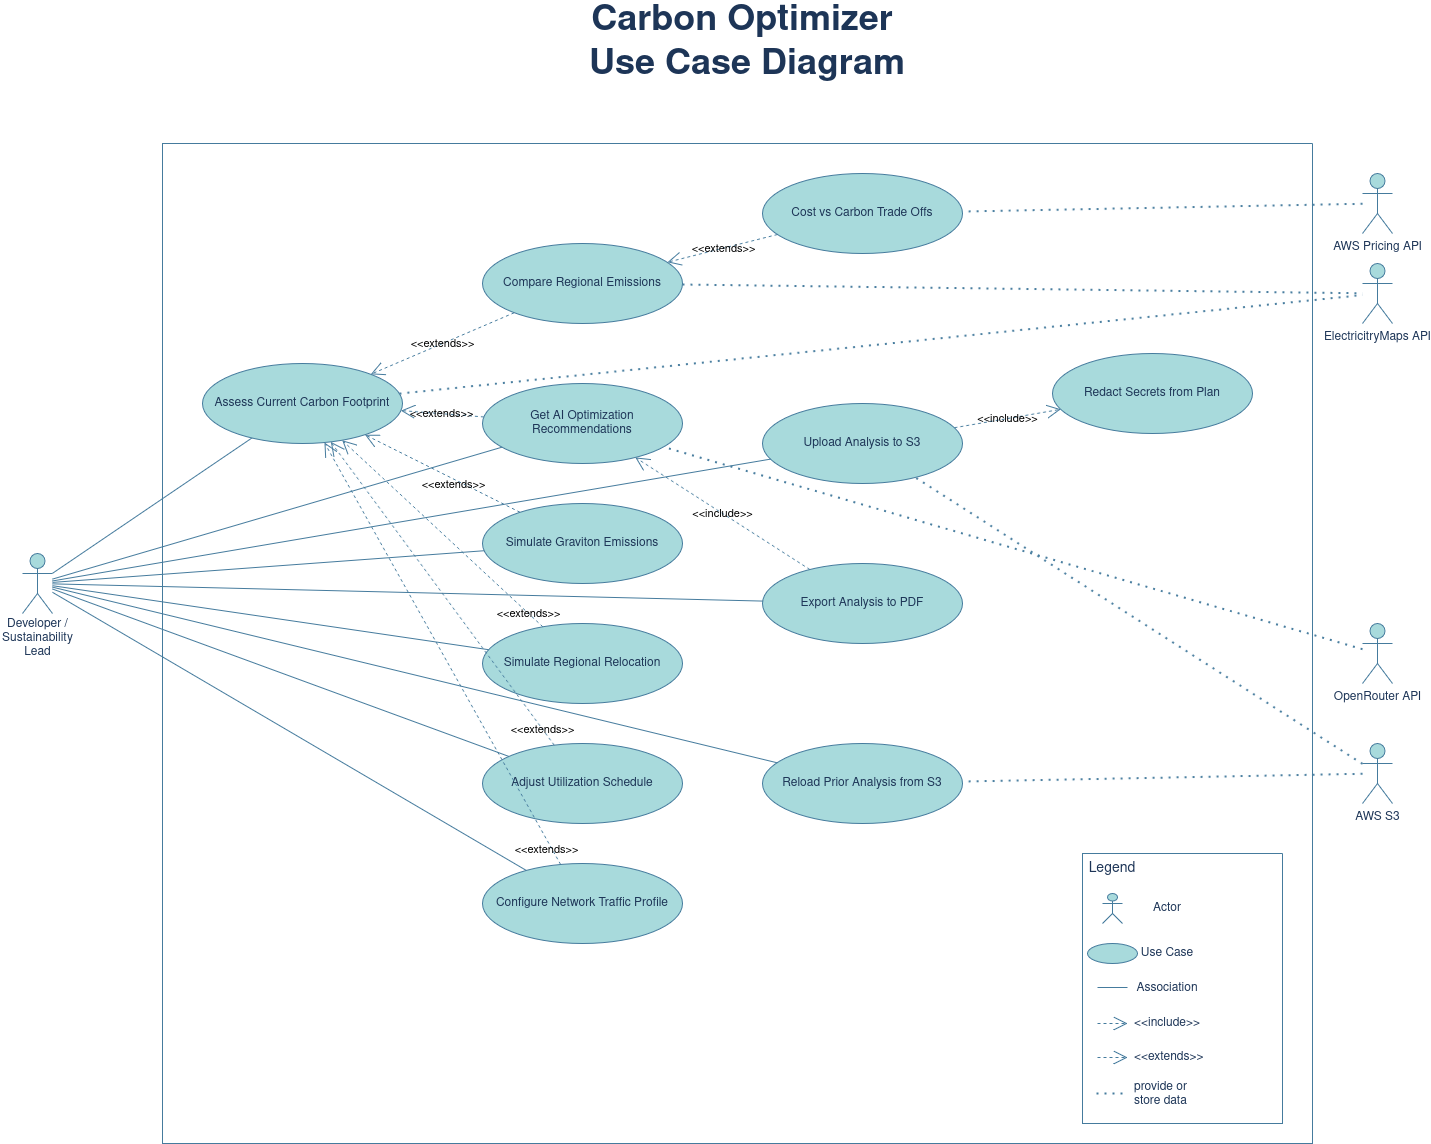

The diagram above was exported from draw.io. Its source (the exported page's mxGraphModel, read from the mxfile embedded in the PNG):
<mxGraphModel dx="2796" dy="2800" grid="1" gridSize="10" guides="1" tooltips="1" connect="1" arrows="1" fold="1" page="1" pageScale="1" pageWidth="850" pageHeight="1100" math="0" shadow="0">
  <root>
    <mxCell id="0" />
    <mxCell id="1" parent="0" />
    <mxCell id="sVaGjTGq2tNHDleDlEmp-2" parent="1" style="shape=umlActor;verticalLabelPosition=bottom;verticalAlign=top;html=1;outlineConnect=0;rounded=0;labelBackgroundColor=none;fillColor=#A8DADC;strokeColor=#457B9D;fontColor=#1D3557;" value=" " vertex="1">
      <mxGeometry height="60" width="30" x="100" y="530" as="geometry" />
    </mxCell>
    <mxCell id="sVaGjTGq2tNHDleDlEmp-6" parent="1" style="ellipse;whiteSpace=wrap;html=1;rounded=0;labelBackgroundColor=none;fillColor=#A8DADC;strokeColor=#457B9D;fontColor=#1D3557;" value="Simulate Graviton Emissions" vertex="1">
      <mxGeometry height="80" width="200" x="560" y="480" as="geometry" />
    </mxCell>
    <mxCell id="sVaGjTGq2tNHDleDlEmp-7" parent="1" style="ellipse;whiteSpace=wrap;html=1;rounded=0;labelBackgroundColor=none;fillColor=#A8DADC;strokeColor=#457B9D;fontColor=#1D3557;" value="Simulate Regional Relocation" vertex="1">
      <mxGeometry height="80" width="200" x="560" y="600" as="geometry" />
    </mxCell>
    <mxCell id="sVaGjTGq2tNHDleDlEmp-8" parent="1" style="ellipse;whiteSpace=wrap;html=1;rounded=0;labelBackgroundColor=none;fillColor=#A8DADC;strokeColor=#457B9D;fontColor=#1D3557;" value="Adjust Utilization Schedule" vertex="1">
      <mxGeometry height="80" width="200" x="560" y="720" as="geometry" />
    </mxCell>
    <mxCell id="sVaGjTGq2tNHDleDlEmp-9" parent="1" style="ellipse;whiteSpace=wrap;html=1;rounded=0;labelBackgroundColor=none;fillColor=#A8DADC;strokeColor=#457B9D;fontColor=#1D3557;" value="Configure Network Traffic Profile" vertex="1">
      <mxGeometry height="80" width="200" x="560" y="840" as="geometry" />
    </mxCell>
    <mxCell id="sVaGjTGq2tNHDleDlEmp-10" parent="1" style="ellipse;whiteSpace=wrap;html=1;rounded=0;labelBackgroundColor=none;fillColor=#A8DADC;strokeColor=#457B9D;fontColor=#1D3557;" value="Export Analysis to PDF" vertex="1">
      <mxGeometry height="80" width="200" x="840" y="540" as="geometry" />
    </mxCell>
    <mxCell id="sVaGjTGq2tNHDleDlEmp-11" parent="1" style="ellipse;whiteSpace=wrap;html=1;rounded=0;labelBackgroundColor=none;fillColor=#A8DADC;strokeColor=#457B9D;fontColor=#1D3557;" value="Upload Analysis to S3" vertex="1">
      <mxGeometry height="80" width="200" x="840" y="380" as="geometry" />
    </mxCell>
    <mxCell id="sVaGjTGq2tNHDleDlEmp-12" parent="1" style="ellipse;whiteSpace=wrap;html=1;rounded=0;labelBackgroundColor=none;fillColor=#A8DADC;strokeColor=#457B9D;fontColor=#1D3557;" value="Reload Prior Analysis from S3" vertex="1">
      <mxGeometry height="80" width="200" x="840" y="720" as="geometry" />
    </mxCell>
    <mxCell id="sVaGjTGq2tNHDleDlEmp-13" parent="1" style="ellipse;whiteSpace=wrap;html=1;rounded=0;labelBackgroundColor=none;fillColor=#A8DADC;strokeColor=#457B9D;fontColor=#1D3557;" value="Get AI Optimization Recommendations" vertex="1">
      <mxGeometry height="80" width="200" x="560" y="360" as="geometry" />
    </mxCell>
    <mxCell id="sVaGjTGq2tNHDleDlEmp-18" edge="1" parent="1" source="sVaGjTGq2tNHDleDlEmp-6" style="endArrow=open;endSize=12;dashed=1;html=1;rounded=0;labelBackgroundColor=none;strokeColor=#457B9D;fontColor=default;" target="sVaGjTGq2tNHDleDlEmp-4" value="&amp;lt;&amp;lt;extends&amp;gt;&amp;gt;">
      <mxGeometry relative="1" width="160" x="-0.1685" y="5" as="geometry">
        <mxPoint as="offset" />
        <mxPoint x="748" y="270" as="sourcePoint" />
        <mxPoint x="630" y="328" as="targetPoint" />
      </mxGeometry>
    </mxCell>
    <mxCell id="sVaGjTGq2tNHDleDlEmp-19" edge="1" parent="1" source="sVaGjTGq2tNHDleDlEmp-7" style="endArrow=open;endSize=12;dashed=1;html=1;rounded=0;labelBackgroundColor=none;strokeColor=#457B9D;fontColor=default;" target="sVaGjTGq2tNHDleDlEmp-4" value="&amp;lt;&amp;lt;extends&amp;gt;&amp;gt;">
      <mxGeometry relative="1" width="160" x="-0.8489" as="geometry">
        <mxPoint as="offset" />
        <mxPoint x="528" y="480" as="sourcePoint" />
        <mxPoint x="410" y="538" as="targetPoint" />
      </mxGeometry>
    </mxCell>
    <mxCell id="sVaGjTGq2tNHDleDlEmp-20" edge="1" parent="1" source="sVaGjTGq2tNHDleDlEmp-8" style="endArrow=open;endSize=12;dashed=1;html=1;rounded=0;labelBackgroundColor=none;strokeColor=#457B9D;fontColor=default;" target="sVaGjTGq2tNHDleDlEmp-4" value="&amp;lt;&amp;lt;extends&amp;gt;&amp;gt;">
      <mxGeometry relative="1" width="160" x="-0.8965" as="geometry">
        <mxPoint as="offset" />
        <mxPoint x="508" y="610" as="sourcePoint" />
        <mxPoint x="390" y="668" as="targetPoint" />
      </mxGeometry>
    </mxCell>
    <mxCell id="sVaGjTGq2tNHDleDlEmp-21" edge="1" parent="1" source="sVaGjTGq2tNHDleDlEmp-9" style="endArrow=open;endSize=12;dashed=1;html=1;rounded=0;labelBackgroundColor=none;strokeColor=#457B9D;fontColor=default;" target="sVaGjTGq2tNHDleDlEmp-4" value="&amp;lt;&amp;lt;extends&amp;gt;&amp;gt;">
      <mxGeometry relative="1" width="160" x="-0.9133" y="6" as="geometry">
        <mxPoint x="1" as="offset" />
        <mxPoint x="538" y="740" as="sourcePoint" />
        <mxPoint x="420" y="798" as="targetPoint" />
      </mxGeometry>
    </mxCell>
    <mxCell id="sVaGjTGq2tNHDleDlEmp-22" edge="1" parent="1" source="sVaGjTGq2tNHDleDlEmp-13" style="endArrow=open;endSize=12;dashed=1;html=1;rounded=0;labelBackgroundColor=none;strokeColor=#457B9D;fontColor=default;" target="sVaGjTGq2tNHDleDlEmp-4" value="&amp;lt;&amp;lt;extends&amp;gt;&amp;gt;">
      <mxGeometry relative="1" width="160" as="geometry">
        <mxPoint as="offset" />
        <mxPoint x="866" y="360" as="sourcePoint" />
        <mxPoint x="750" y="418" as="targetPoint" />
      </mxGeometry>
    </mxCell>
    <mxCell id="sVaGjTGq2tNHDleDlEmp-23" edge="1" parent="1" source="sVaGjTGq2tNHDleDlEmp-11" style="endArrow=open;endSize=12;dashed=1;html=1;rounded=0;labelBackgroundColor=none;strokeColor=#457B9D;fontColor=default;" target="sVaGjTGq2tNHDleDlEmp-14" value="&amp;lt;&amp;lt;include&amp;gt;&amp;gt;">
      <mxGeometry relative="1" width="160" as="geometry">
        <mxPoint x="1156" y="210" as="sourcePoint" />
        <mxPoint x="1040" y="268" as="targetPoint" />
      </mxGeometry>
    </mxCell>
    <mxCell id="sVaGjTGq2tNHDleDlEmp-24" edge="1" parent="1" source="sVaGjTGq2tNHDleDlEmp-10" style="endArrow=open;endSize=12;dashed=1;html=1;rounded=0;labelBackgroundColor=none;strokeColor=#457B9D;fontColor=default;" target="sVaGjTGq2tNHDleDlEmp-13" value="&amp;lt;&amp;lt;include&amp;gt;&amp;gt;">
      <mxGeometry relative="1" width="160" as="geometry">
        <mxPoint x="1170" y="460" as="sourcePoint" />
        <mxPoint x="1290" y="460" as="targetPoint" />
      </mxGeometry>
    </mxCell>
    <mxCell id="sVaGjTGq2tNHDleDlEmp-25" edge="1" parent="1" source="sVaGjTGq2tNHDleDlEmp-2" style="endArrow=none;html=1;rounded=0;labelBackgroundColor=none;strokeColor=#457B9D;fontColor=default;" target="sVaGjTGq2tNHDleDlEmp-13" value="">
      <mxGeometry height="50" relative="1" width="50" as="geometry">
        <mxPoint x="330" y="570" as="sourcePoint" />
        <mxPoint x="380" y="520" as="targetPoint" />
      </mxGeometry>
    </mxCell>
    <mxCell id="sVaGjTGq2tNHDleDlEmp-26" edge="1" parent="1" source="sVaGjTGq2tNHDleDlEmp-2" style="endArrow=none;html=1;rounded=0;labelBackgroundColor=none;strokeColor=#457B9D;fontColor=default;" target="sVaGjTGq2tNHDleDlEmp-6" value="">
      <mxGeometry height="50" relative="1" width="50" as="geometry">
        <mxPoint x="390" y="712" as="sourcePoint" />
        <mxPoint x="839" y="580" as="targetPoint" />
      </mxGeometry>
    </mxCell>
    <mxCell id="sVaGjTGq2tNHDleDlEmp-27" edge="1" parent="1" source="sVaGjTGq2tNHDleDlEmp-2" style="endArrow=none;html=1;rounded=0;labelBackgroundColor=none;strokeColor=#457B9D;fontColor=default;" target="sVaGjTGq2tNHDleDlEmp-7" value="">
      <mxGeometry height="50" relative="1" width="50" as="geometry">
        <mxPoint x="300" y="782" as="sourcePoint" />
        <mxPoint x="749" y="650" as="targetPoint" />
      </mxGeometry>
    </mxCell>
    <mxCell id="sVaGjTGq2tNHDleDlEmp-28" edge="1" parent="1" source="sVaGjTGq2tNHDleDlEmp-2" style="endArrow=none;html=1;rounded=0;labelBackgroundColor=none;strokeColor=#457B9D;fontColor=default;" target="sVaGjTGq2tNHDleDlEmp-8" value="">
      <mxGeometry height="50" relative="1" width="50" as="geometry">
        <mxPoint x="280" y="822" as="sourcePoint" />
        <mxPoint x="729" y="690" as="targetPoint" />
      </mxGeometry>
    </mxCell>
    <mxCell id="sVaGjTGq2tNHDleDlEmp-29" edge="1" parent="1" source="sVaGjTGq2tNHDleDlEmp-2" style="endArrow=none;html=1;rounded=0;labelBackgroundColor=none;strokeColor=#457B9D;fontColor=default;" target="sVaGjTGq2tNHDleDlEmp-9" value="">
      <mxGeometry height="50" relative="1" width="50" as="geometry">
        <mxPoint x="380" y="742" as="sourcePoint" />
        <mxPoint x="829" y="610" as="targetPoint" />
      </mxGeometry>
    </mxCell>
    <mxCell id="sVaGjTGq2tNHDleDlEmp-30" edge="1" parent="1" source="sVaGjTGq2tNHDleDlEmp-2" style="endArrow=none;html=1;rounded=0;labelBackgroundColor=none;strokeColor=#457B9D;fontColor=default;" target="sVaGjTGq2tNHDleDlEmp-4" value="">
      <mxGeometry height="50" relative="1" width="50" as="geometry">
        <mxPoint x="260" y="582" as="sourcePoint" />
        <mxPoint x="709" y="450" as="targetPoint" />
      </mxGeometry>
    </mxCell>
    <mxCell id="sVaGjTGq2tNHDleDlEmp-32" edge="1" parent="1" source="sVaGjTGq2tNHDleDlEmp-2" style="endArrow=none;html=1;rounded=0;labelBackgroundColor=none;strokeColor=#457B9D;fontColor=default;" target="sVaGjTGq2tNHDleDlEmp-10" value="">
      <mxGeometry height="50" relative="1" width="50" as="geometry">
        <mxPoint x="390" y="592" as="sourcePoint" />
        <mxPoint x="822" y="560" as="targetPoint" />
      </mxGeometry>
    </mxCell>
    <mxCell id="sVaGjTGq2tNHDleDlEmp-33" edge="1" parent="1" source="sVaGjTGq2tNHDleDlEmp-2" style="endArrow=none;html=1;rounded=0;labelBackgroundColor=none;strokeColor=#457B9D;fontColor=default;" target="sVaGjTGq2tNHDleDlEmp-12" value="">
      <mxGeometry height="50" relative="1" width="50" as="geometry">
        <mxPoint x="460" y="680" as="sourcePoint" />
        <mxPoint x="916" y="847" as="targetPoint" />
      </mxGeometry>
    </mxCell>
    <mxCell id="sVaGjTGq2tNHDleDlEmp-34" edge="1" parent="1" source="sVaGjTGq2tNHDleDlEmp-2" style="endArrow=none;html=1;rounded=0;labelBackgroundColor=none;strokeColor=#457B9D;fontColor=default;" target="sVaGjTGq2tNHDleDlEmp-11" value="">
      <mxGeometry height="50" relative="1" width="50" as="geometry">
        <mxPoint x="-100" y="702" as="sourcePoint" />
        <mxPoint x="1490" y="670" as="targetPoint" />
      </mxGeometry>
    </mxCell>
    <mxCell id="sVaGjTGq2tNHDleDlEmp-36" parent="1" style="swimlane;startSize=0;rounded=0;labelBackgroundColor=none;fillColor=#A8DADC;strokeColor=#457B9D;fontColor=#1D3557;" value=" " vertex="1">
      <mxGeometry height="1000" width="1150" x="240" y="120" as="geometry" />
    </mxCell>
    <mxCell id="sVaGjTGq2tNHDleDlEmp-14" parent="sVaGjTGq2tNHDleDlEmp-36" style="ellipse;whiteSpace=wrap;html=1;rounded=0;labelBackgroundColor=none;fillColor=#A8DADC;strokeColor=#457B9D;fontColor=#1D3557;" value="Redact Secrets from Plan" vertex="1">
      <mxGeometry height="80" width="200" x="890" y="210" as="geometry" />
    </mxCell>
    <mxCell id="sVaGjTGq2tNHDleDlEmp-5" parent="sVaGjTGq2tNHDleDlEmp-36" style="ellipse;whiteSpace=wrap;html=1;rounded=0;labelBackgroundColor=none;fillColor=#A8DADC;strokeColor=#457B9D;fontColor=#1D3557;" value="Compare Regional Emissions" vertex="1">
      <mxGeometry height="80" width="200" x="320" y="100" as="geometry" />
    </mxCell>
    <mxCell id="sVaGjTGq2tNHDleDlEmp-15" parent="sVaGjTGq2tNHDleDlEmp-36" style="ellipse;whiteSpace=wrap;html=1;rounded=0;labelBackgroundColor=none;fillColor=#A8DADC;strokeColor=#457B9D;fontColor=#1D3557;" value="Cost vs Carbon Trade Offs" vertex="1">
      <mxGeometry height="80" width="200" x="600" y="30" as="geometry" />
    </mxCell>
    <mxCell id="sVaGjTGq2tNHDleDlEmp-17" edge="1" parent="sVaGjTGq2tNHDleDlEmp-36" source="sVaGjTGq2tNHDleDlEmp-15" style="endArrow=open;endSize=12;dashed=1;html=1;rounded=0;labelBackgroundColor=none;strokeColor=#457B9D;fontColor=default;" target="sVaGjTGq2tNHDleDlEmp-5" value="&amp;lt;&amp;lt;extends&amp;gt;&amp;gt;">
      <mxGeometry relative="1" width="160" as="geometry">
        <mxPoint x="578" y="50" as="sourcePoint" />
        <mxPoint x="460" y="108" as="targetPoint" />
      </mxGeometry>
    </mxCell>
    <mxCell id="sVaGjTGq2tNHDleDlEmp-47" parent="sVaGjTGq2tNHDleDlEmp-36" style="swimlane;startSize=0;strokeColor=#457B9D;fontColor=#1D3557;fillColor=#A8DADC;" value="" vertex="1">
      <mxGeometry height="270" width="200" x="920" y="710" as="geometry" />
    </mxCell>
    <mxCell id="sVaGjTGq2tNHDleDlEmp-48" parent="sVaGjTGq2tNHDleDlEmp-47" style="text;html=1;whiteSpace=wrap;strokeColor=none;fillColor=none;align=center;verticalAlign=middle;rounded=0;fontColor=#1D3557;" value="&lt;font style=&quot;font-size: 14px;&quot;&gt;Legend&lt;/font&gt;" vertex="1">
      <mxGeometry height="30" width="60" as="geometry" />
    </mxCell>
    <mxCell id="sVaGjTGq2tNHDleDlEmp-49" parent="sVaGjTGq2tNHDleDlEmp-47" style="shape=umlActor;verticalLabelPosition=bottom;verticalAlign=top;html=1;outlineConnect=0;strokeColor=#457B9D;fontColor=#1D3557;fillColor=#A8DADC;" value="" vertex="1">
      <mxGeometry height="30" width="20" x="20" y="40" as="geometry" />
    </mxCell>
    <mxCell id="sVaGjTGq2tNHDleDlEmp-50" parent="sVaGjTGq2tNHDleDlEmp-47" style="text;html=1;whiteSpace=wrap;strokeColor=none;fillColor=none;align=center;verticalAlign=middle;rounded=0;fontColor=#1D3557;" value="Actor" vertex="1">
      <mxGeometry height="30" width="60" x="55" y="40" as="geometry" />
    </mxCell>
    <mxCell id="sVaGjTGq2tNHDleDlEmp-52" parent="sVaGjTGq2tNHDleDlEmp-47" style="ellipse;whiteSpace=wrap;html=1;rounded=0;labelBackgroundColor=none;fillColor=#A8DADC;strokeColor=#457B9D;fontColor=#1D3557;" value="" vertex="1">
      <mxGeometry height="20" width="50" x="5" y="90" as="geometry" />
    </mxCell>
    <mxCell id="sVaGjTGq2tNHDleDlEmp-54" parent="sVaGjTGq2tNHDleDlEmp-47" style="text;html=1;whiteSpace=wrap;strokeColor=none;fillColor=none;align=center;verticalAlign=middle;rounded=0;fontColor=#1D3557;" value="Use Case" vertex="1">
      <mxGeometry height="30" width="60" x="55" y="85" as="geometry" />
    </mxCell>
    <mxCell id="sVaGjTGq2tNHDleDlEmp-55" edge="1" parent="sVaGjTGq2tNHDleDlEmp-47" style="endArrow=none;html=1;rounded=0;strokeColor=#457B9D;fontColor=#1D3557;fillColor=#A8DADC;" value="">
      <mxGeometry height="50" relative="1" width="50" as="geometry">
        <mxPoint x="15" y="134" as="sourcePoint" />
        <mxPoint x="45" y="134" as="targetPoint" />
      </mxGeometry>
    </mxCell>
    <mxCell id="sVaGjTGq2tNHDleDlEmp-56" parent="sVaGjTGq2tNHDleDlEmp-47" style="text;html=1;whiteSpace=wrap;strokeColor=none;fillColor=none;align=center;verticalAlign=middle;rounded=0;fontColor=#1D3557;" value="Association" vertex="1">
      <mxGeometry height="30" width="60" x="55" y="120" as="geometry" />
    </mxCell>
    <mxCell id="sVaGjTGq2tNHDleDlEmp-57" edge="1" parent="sVaGjTGq2tNHDleDlEmp-47" style="endArrow=open;endSize=12;dashed=1;html=1;rounded=0;labelBackgroundColor=none;strokeColor=#457B9D;fontColor=default;" value="">
      <mxGeometry relative="1" width="160" as="geometry">
        <mxPoint x="15" y="170" as="sourcePoint" />
        <mxPoint x="45" y="170" as="targetPoint" />
      </mxGeometry>
    </mxCell>
    <mxCell id="sVaGjTGq2tNHDleDlEmp-58" parent="sVaGjTGq2tNHDleDlEmp-47" style="text;whiteSpace=wrap;html=1;fontColor=#1D3557;" value="&amp;lt;&amp;lt;include&amp;gt;&amp;gt;" vertex="1">
      <mxGeometry height="20" width="70" x="50" y="156" as="geometry" />
    </mxCell>
    <mxCell id="sVaGjTGq2tNHDleDlEmp-59" edge="1" parent="sVaGjTGq2tNHDleDlEmp-47" style="endArrow=open;endSize=12;dashed=1;html=1;rounded=0;labelBackgroundColor=none;strokeColor=#457B9D;fontColor=default;" value="">
      <mxGeometry relative="1" width="160" as="geometry">
        <mxPoint x="15" y="204" as="sourcePoint" />
        <mxPoint x="45" y="204" as="targetPoint" />
      </mxGeometry>
    </mxCell>
    <mxCell id="sVaGjTGq2tNHDleDlEmp-60" parent="sVaGjTGq2tNHDleDlEmp-47" style="text;whiteSpace=wrap;html=1;fontColor=#1D3557;" value="&amp;lt;&amp;lt;extends&amp;gt;&amp;gt;" vertex="1">
      <mxGeometry height="20" width="70" x="50" y="190" as="geometry" />
    </mxCell>
    <mxCell id="sVaGjTGq2tNHDleDlEmp-61" edge="1" parent="sVaGjTGq2tNHDleDlEmp-47" style="endArrow=none;dashed=1;html=1;dashPattern=1 3;strokeWidth=2;rounded=0;labelBackgroundColor=none;strokeColor=#457B9D;fontColor=default;" value=" ">
      <mxGeometry height="50" relative="1" width="50" as="geometry">
        <mxPoint x="40" y="240" as="sourcePoint" />
        <mxPoint x="10" y="240" as="targetPoint" />
      </mxGeometry>
    </mxCell>
    <mxCell id="sVaGjTGq2tNHDleDlEmp-62" parent="sVaGjTGq2tNHDleDlEmp-47" style="text;whiteSpace=wrap;html=1;fontColor=#1D3557;" value="provide or store data" vertex="1">
      <mxGeometry height="30" width="70" x="50" y="220" as="geometry" />
    </mxCell>
    <mxCell id="sVaGjTGq2tNHDleDlEmp-4" parent="sVaGjTGq2tNHDleDlEmp-36" style="ellipse;whiteSpace=wrap;html=1;rounded=0;labelBackgroundColor=none;fillColor=#A8DADC;strokeColor=#457B9D;fontColor=#1D3557;" value="Assess Current Carbon Footprint" vertex="1">
      <mxGeometry height="80" width="200" x="40" y="220" as="geometry" />
    </mxCell>
    <mxCell id="sVaGjTGq2tNHDleDlEmp-16" edge="1" parent="sVaGjTGq2tNHDleDlEmp-36" source="sVaGjTGq2tNHDleDlEmp-5" style="endArrow=open;endSize=12;dashed=1;html=1;rounded=0;labelBackgroundColor=none;strokeColor=#457B9D;fontColor=default;" target="sVaGjTGq2tNHDleDlEmp-4" value="&amp;lt;&amp;lt;extends&amp;gt;&amp;gt;">
      <mxGeometry relative="1" width="160" as="geometry">
        <mxPoint x="230" y="330" as="sourcePoint" />
        <mxPoint x="390" y="330" as="targetPoint" />
      </mxGeometry>
    </mxCell>
    <mxCell id="sVaGjTGq2tNHDleDlEmp-37" parent="1" style="shape=umlActor;verticalLabelPosition=bottom;verticalAlign=top;html=1;outlineConnect=0;rounded=0;labelBackgroundColor=none;fillColor=#A8DADC;strokeColor=#457B9D;fontColor=#1D3557;" value="ElectricitryMaps API" vertex="1">
      <mxGeometry height="60" width="30" x="1440" y="240" as="geometry" />
    </mxCell>
    <mxCell id="sVaGjTGq2tNHDleDlEmp-38" parent="1" style="shape=umlActor;verticalLabelPosition=bottom;verticalAlign=top;html=1;outlineConnect=0;rounded=0;labelBackgroundColor=none;fillColor=#A8DADC;strokeColor=#457B9D;fontColor=#1D3557;" value="AWS S3" vertex="1">
      <mxGeometry height="60" width="30" x="1440" y="720" as="geometry" />
    </mxCell>
    <mxCell id="sVaGjTGq2tNHDleDlEmp-40" edge="1" parent="1" source="sVaGjTGq2tNHDleDlEmp-4" style="endArrow=none;dashed=1;html=1;dashPattern=1 3;strokeWidth=2;rounded=0;labelBackgroundColor=none;strokeColor=#457B9D;fontColor=default;" target="sVaGjTGq2tNHDleDlEmp-37" value="">
      <mxGeometry height="50" relative="1" width="50" as="geometry">
        <mxPoint x="870" y="510" as="sourcePoint" />
        <mxPoint x="920" y="460" as="targetPoint" />
      </mxGeometry>
    </mxCell>
    <mxCell id="sVaGjTGq2tNHDleDlEmp-42" edge="1" parent="1" source="sVaGjTGq2tNHDleDlEmp-5" style="endArrow=none;dashed=1;html=1;dashPattern=1 3;strokeWidth=2;rounded=0;labelBackgroundColor=none;strokeColor=#457B9D;fontColor=default;" target="sVaGjTGq2tNHDleDlEmp-37" value=" ">
      <mxGeometry height="50" relative="1" width="50" as="geometry">
        <mxPoint x="1020" y="520" as="sourcePoint" />
        <mxPoint x="1339" y="440" as="targetPoint" />
      </mxGeometry>
    </mxCell>
    <mxCell id="sVaGjTGq2tNHDleDlEmp-43" edge="1" parent="1" source="sVaGjTGq2tNHDleDlEmp-38" style="endArrow=none;dashed=1;html=1;dashPattern=1 3;strokeWidth=2;rounded=0;labelBackgroundColor=none;strokeColor=#457B9D;fontColor=default;" target="sVaGjTGq2tNHDleDlEmp-11" value=" ">
      <mxGeometry height="50" relative="1" width="50" as="geometry">
        <mxPoint x="1230" y="610" as="sourcePoint" />
        <mxPoint x="1470" y="490" as="targetPoint" />
      </mxGeometry>
    </mxCell>
    <mxCell id="sVaGjTGq2tNHDleDlEmp-44" edge="1" parent="1" source="sVaGjTGq2tNHDleDlEmp-38" style="endArrow=none;dashed=1;html=1;dashPattern=1 3;strokeWidth=2;rounded=0;labelBackgroundColor=none;strokeColor=#457B9D;fontColor=default;" target="sVaGjTGq2tNHDleDlEmp-12" value=" ">
      <mxGeometry height="50" relative="1" width="50" as="geometry">
        <mxPoint x="1500" y="850" as="sourcePoint" />
        <mxPoint x="1230" y="630" as="targetPoint" />
      </mxGeometry>
    </mxCell>
    <mxCell id="sVaGjTGq2tNHDleDlEmp-45" parent="1" style="text;html=1;whiteSpace=wrap;strokeColor=none;fillColor=none;align=center;verticalAlign=middle;rounded=0;fontColor=#1D3557;" value="Developer / Sustainability Lead" vertex="1">
      <mxGeometry height="30" width="75" x="77.5" y="600" as="geometry" />
    </mxCell>
    <mxCell id="sVaGjTGq2tNHDleDlEmp-46" parent="1" style="text;html=1;whiteSpace=wrap;strokeColor=none;fillColor=none;align=center;verticalAlign=middle;rounded=0;fontColor=#1D3557;" value="&lt;div&gt;&lt;font style=&quot;font-size: 36px;&quot;&gt;&lt;b&gt;Carbon Optimizer&amp;nbsp;&lt;/b&gt;&lt;/font&gt;&lt;/div&gt;&lt;div&gt;&lt;font style=&quot;font-size: 36px;&quot;&gt;&lt;b&gt;Use Case Diagram&lt;/b&gt;&lt;/font&gt;&lt;/div&gt;" vertex="1">
      <mxGeometry height="80" width="430" x="610" y="-20" as="geometry" />
    </mxCell>
    <mxCell id="9-WQ75FyFkFvq9LEDCzr-1" parent="1" style="shape=umlActor;verticalLabelPosition=bottom;verticalAlign=top;html=1;outlineConnect=0;rounded=0;labelBackgroundColor=none;fillColor=#A8DADC;strokeColor=#457B9D;fontColor=#1D3557;" value="AWS Pricing API" vertex="1">
      <mxGeometry height="60" width="30" x="1440" y="150" as="geometry" />
    </mxCell>
    <mxCell id="9-WQ75FyFkFvq9LEDCzr-2" parent="1" style="shape=umlActor;verticalLabelPosition=bottom;verticalAlign=top;html=1;outlineConnect=0;rounded=0;labelBackgroundColor=none;fillColor=#A8DADC;strokeColor=#457B9D;fontColor=#1D3557;" value="OpenRouter API" vertex="1">
      <mxGeometry height="60" width="30" x="1440" y="600" as="geometry" />
    </mxCell>
    <mxCell id="9-WQ75FyFkFvq9LEDCzr-3" edge="1" parent="1" source="9-WQ75FyFkFvq9LEDCzr-2" style="endArrow=none;dashed=1;html=1;dashPattern=1 3;strokeWidth=2;rounded=0;labelBackgroundColor=none;strokeColor=#457B9D;fontColor=default;" target="sVaGjTGq2tNHDleDlEmp-13" value=" ">
      <mxGeometry height="50" relative="1" width="50" as="geometry">
        <mxPoint x="1707" y="916" as="sourcePoint" />
        <mxPoint x="1260" y="630" as="targetPoint" />
      </mxGeometry>
    </mxCell>
    <mxCell id="9-WQ75FyFkFvq9LEDCzr-4" edge="1" parent="1" source="9-WQ75FyFkFvq9LEDCzr-1" style="endArrow=none;dashed=1;html=1;dashPattern=1 3;strokeWidth=2;rounded=0;labelBackgroundColor=none;strokeColor=#457B9D;fontColor=default;" target="sVaGjTGq2tNHDleDlEmp-15" value=" ">
      <mxGeometry height="50" relative="1" width="50" as="geometry">
        <mxPoint x="1877" y="656" as="sourcePoint" />
        <mxPoint x="1430" y="370" as="targetPoint" />
      </mxGeometry>
    </mxCell>
  </root>
</mxGraphModel>